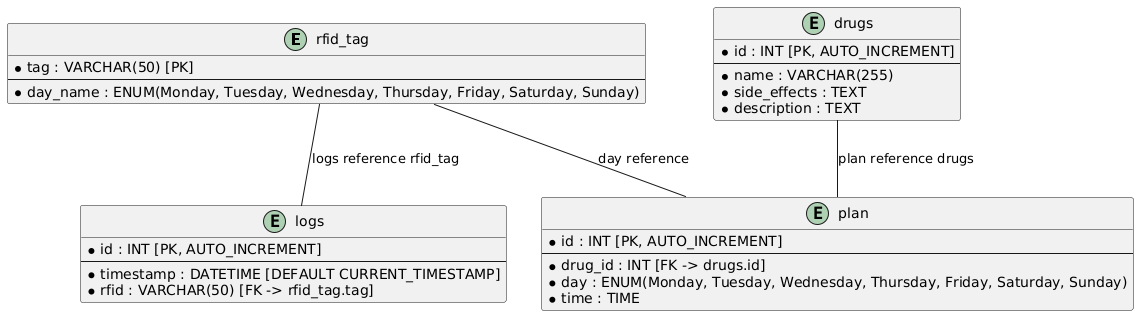

The diagram above was rendered by PlantUML. Its source (embedded in the PNG):
@startuml
entity rfid_tag {
    * tag : VARCHAR(50) [PK]
    --
    * day_name : ENUM(Monday, Tuesday, Wednesday, Thursday, Friday, Saturday, Sunday)
}

entity drugs {
    * id : INT [PK, AUTO_INCREMENT]
    --
    * name : VARCHAR(255)
    * side_effects : TEXT
    * description : TEXT
}

entity plan {
    * id : INT [PK, AUTO_INCREMENT]
    --
    * drug_id : INT [FK -> drugs.id]
    * day : ENUM(Monday, Tuesday, Wednesday, Thursday, Friday, Saturday, Sunday)
    * time : TIME
}

entity logs {
    * id : INT [PK, AUTO_INCREMENT]
    --
    * timestamp : DATETIME [DEFAULT CURRENT_TIMESTAMP]
    * rfid : VARCHAR(50) [FK -> rfid_tag.tag]
}
rfid_tag -- logs : "logs reference rfid_tag"
drugs -- plan : "plan reference drugs"
rfid_tag -- plan : "day reference"
@enduml